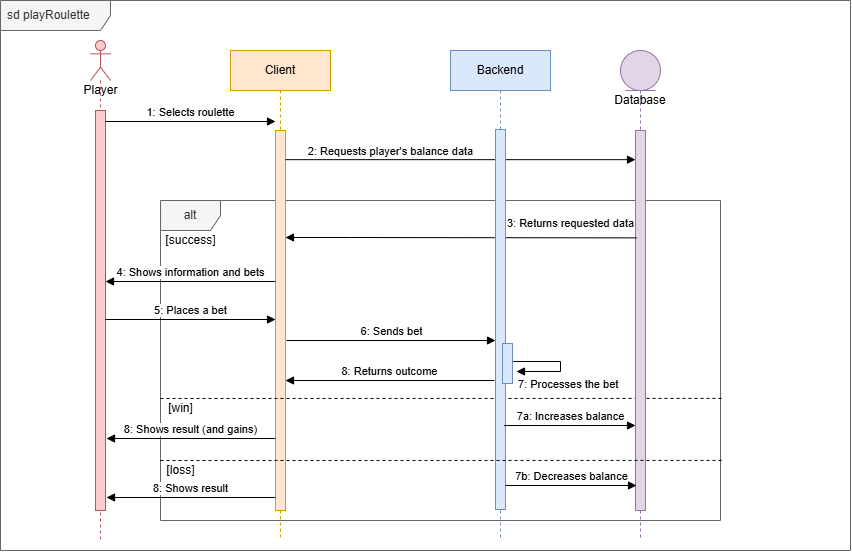

The diagram above was exported from draw.io. Its source (the exported page's mxGraphModel, read from the mxfile embedded in the PNG):
<mxGraphModel dx="1406" dy="746" grid="1" gridSize="10" guides="1" tooltips="1" connect="1" arrows="1" fold="1" page="1" pageScale="1" pageWidth="1019" pageHeight="1320" math="0" shadow="0">
  <root>
    <mxCell id="Zu2pfF6KV_L73m5V09nu-0" />
    <mxCell id="Zu2pfF6KV_L73m5V09nu-1" parent="Zu2pfF6KV_L73m5V09nu-0" />
    <mxCell id="Zu2pfF6KV_L73m5V09nu-2" parent="Zu2pfF6KV_L73m5V09nu-1" style="shape=umlFrame;whiteSpace=wrap;html=1;width=110;height=30;boundedLbl=1;verticalAlign=middle;align=left;spacingLeft=5;fillColor=#f5f5f5;fontColor=#333333;strokeColor=#666666;" value="sd playRoulette" vertex="1">
      <mxGeometry height="550" width="850" x="40" y="40" as="geometry" />
    </mxCell>
    <mxCell id="Zu2pfF6KV_L73m5V09nu-3" parent="Zu2pfF6KV_L73m5V09nu-1" style="shape=umlFrame;whiteSpace=wrap;html=1;fillColor=#f5f5f5;fontColor=#333333;strokeColor=#666666;" value="alt" vertex="1">
      <mxGeometry height="320" width="560" x="200" y="240" as="geometry" />
    </mxCell>
    <mxCell id="Zu2pfF6KV_L73m5V09nu-4" parent="Zu2pfF6KV_L73m5V09nu-1" style="shape=umlLifeline;participant=umlActor;perimeter=lifelinePerimeter;html=1;container=1;collapsible=0;recursiveResize=0;verticalAlign=top;spacingTop=36;outlineConnect=0;size=40;fillColor=#f8cecc;strokeColor=#b85450;" value="Player" vertex="1">
      <mxGeometry height="500" width="20" x="130" y="80" as="geometry" />
    </mxCell>
    <mxCell id="Zu2pfF6KV_L73m5V09nu-5" parent="Zu2pfF6KV_L73m5V09nu-4" style="html=1;points=[];perimeter=orthogonalPerimeter;fillColor=#f8cecc;strokeColor=#b85450;" value="" vertex="1">
      <mxGeometry height="400" width="10" x="5" y="70" as="geometry" />
    </mxCell>
    <mxCell id="Zu2pfF6KV_L73m5V09nu-6" parent="Zu2pfF6KV_L73m5V09nu-1" style="shape=umlLifeline;perimeter=lifelinePerimeter;whiteSpace=wrap;html=1;container=1;collapsible=0;recursiveResize=0;outlineConnect=0;fillColor=#ffe6cc;strokeColor=#d79b00;" value="Client" vertex="1">
      <mxGeometry height="490" width="100" x="270" y="90" as="geometry" />
    </mxCell>
    <mxCell id="Zu2pfF6KV_L73m5V09nu-7" parent="Zu2pfF6KV_L73m5V09nu-6" style="html=1;points=[];perimeter=orthogonalPerimeter;fillColor=#ffe6cc;strokeColor=#d79b00;" value="" vertex="1">
      <mxGeometry height="380" width="10" x="45" y="80" as="geometry" />
    </mxCell>
    <mxCell id="Zu2pfF6KV_L73m5V09nu-10" edge="1" parent="Zu2pfF6KV_L73m5V09nu-6" style="html=1;verticalAlign=bottom;endArrow=block;entryX=0;entryY=0;rounded=0;" value="4: Shows information and bets">
      <mxGeometry relative="1" as="geometry">
        <mxPoint x="45" y="231" as="sourcePoint" />
        <mxPoint x="-125" y="231" as="targetPoint" />
      </mxGeometry>
    </mxCell>
    <mxCell id="FXoZhGkEK5tq5wZLQisX-0" edge="1" parent="Zu2pfF6KV_L73m5V09nu-6" style="endArrow=none;dashed=1;html=1;rounded=0;entryX=1.003;entryY=0.545;entryDx=0;entryDy=0;entryPerimeter=0;exitX=0;exitY=0.573;exitDx=0;exitDy=0;exitPerimeter=0;" value="">
      <mxGeometry height="50" relative="1" width="50" as="geometry">
        <mxPoint x="-70" y="348" as="sourcePoint" />
        <mxPoint x="491.67999999999984" y="347.9" as="targetPoint" />
      </mxGeometry>
    </mxCell>
    <mxCell id="FXoZhGkEK5tq5wZLQisX-1" parent="Zu2pfF6KV_L73m5V09nu-6" style="text;html=1;align=center;verticalAlign=middle;resizable=0;points=[];autosize=1;strokeColor=none;fillColor=none;" value="[win]" vertex="1">
      <mxGeometry height="30" width="50" x="-75" y="343" as="geometry" />
    </mxCell>
    <mxCell id="Zu2pfF6KV_L73m5V09nu-9" edge="1" parent="Zu2pfF6KV_L73m5V09nu-6" style="edgeStyle=orthogonalEdgeStyle;html=1;align=left;spacingLeft=2;endArrow=block;rounded=0;entryX=1;entryY=0;" value="&amp;nbsp;7: Processes the bet">
      <mxGeometry relative="1" x="1" y="14" as="geometry">
        <mxPoint x="-5" y="-1" as="offset" />
        <Array as="points">
          <mxPoint x="330" y="311" />
          <mxPoint x="330" y="321" />
        </Array>
        <mxPoint x="280.9999999999998" y="311" as="sourcePoint" />
        <mxPoint x="286" y="321" as="targetPoint" />
      </mxGeometry>
    </mxCell>
    <mxCell id="Zu2pfF6KV_L73m5V09nu-11" edge="1" parent="Zu2pfF6KV_L73m5V09nu-1" style="html=1;verticalAlign=bottom;endArrow=block;entryX=0;entryY=0;rounded=0;" value="1: Selects roulette">
      <mxGeometry relative="1" as="geometry">
        <mxPoint x="145" y="161.00000000000193" as="sourcePoint" />
        <mxPoint x="315" y="161.00000000000193" as="targetPoint" />
      </mxGeometry>
    </mxCell>
    <mxCell id="Zu2pfF6KV_L73m5V09nu-12" parent="Zu2pfF6KV_L73m5V09nu-1" style="shape=umlLifeline;perimeter=lifelinePerimeter;whiteSpace=wrap;html=1;container=1;collapsible=0;recursiveResize=0;outlineConnect=0;fillColor=#dae8fc;strokeColor=#6c8ebf;" value="Backend" vertex="1">
      <mxGeometry height="490" width="100" x="490" y="90" as="geometry" />
    </mxCell>
    <mxCell id="Zu2pfF6KV_L73m5V09nu-13" parent="Zu2pfF6KV_L73m5V09nu-12" style="html=1;points=[];perimeter=orthogonalPerimeter;fillColor=#dae8fc;strokeColor=#6c8ebf;" value="" vertex="1">
      <mxGeometry height="20" width="10" x="45" y="250" as="geometry" />
    </mxCell>
    <mxCell id="Zu2pfF6KV_L73m5V09nu-14" parent="Zu2pfF6KV_L73m5V09nu-1" style="shape=umlLifeline;participant=umlEntity;perimeter=lifelinePerimeter;whiteSpace=wrap;html=1;container=1;collapsible=0;recursiveResize=0;verticalAlign=top;spacingTop=36;outlineConnect=0;fillColor=#e1d5e7;strokeColor=#9673a6;" value="Database" vertex="1">
      <mxGeometry height="490" width="40" x="660" y="90" as="geometry" />
    </mxCell>
    <mxCell id="Zu2pfF6KV_L73m5V09nu-15" parent="Zu2pfF6KV_L73m5V09nu-14" style="html=1;points=[];perimeter=orthogonalPerimeter;fillColor=#e1d5e7;strokeColor=#9673a6;" value="" vertex="1">
      <mxGeometry height="380" width="10" x="15" y="80" as="geometry" />
    </mxCell>
    <mxCell id="Zu2pfF6KV_L73m5V09nu-16" edge="1" parent="Zu2pfF6KV_L73m5V09nu-1" style="html=1;verticalAlign=bottom;endArrow=block;rounded=0;" target="Zu2pfF6KV_L73m5V09nu-15" value="2: Requests player's balance data">
      <mxGeometry relative="1" x="-0.4" y="-1" as="geometry">
        <mxPoint as="offset" />
        <mxPoint x="324.9999999999998" y="199.15999999999997" as="sourcePoint" />
        <mxPoint x="676.0599999999997" y="199.15999999999997" as="targetPoint" />
      </mxGeometry>
    </mxCell>
    <mxCell id="Zu2pfF6KV_L73m5V09nu-17" edge="1" parent="Zu2pfF6KV_L73m5V09nu-1" style="html=1;verticalAlign=bottom;endArrow=block;entryX=1;entryY=0;rounded=0;exitX=0.089;exitY=0.251;exitDx=0;exitDy=0;exitPerimeter=0;" value="3: Returns requested data">
      <mxGeometry relative="1" x="-0.6244" y="-5" as="geometry">
        <mxPoint as="offset" />
        <Array as="points">
          <mxPoint x="390" y="277" />
        </Array>
        <mxPoint x="675.8899999999999" y="277.38" as="sourcePoint" />
        <mxPoint x="325" y="276.9999999999999" as="targetPoint" />
      </mxGeometry>
    </mxCell>
    <mxCell id="Zu2pfF6KV_L73m5V09nu-18" parent="Zu2pfF6KV_L73m5V09nu-1" style="text;html=1;align=center;verticalAlign=middle;resizable=0;points=[];autosize=1;strokeColor=none;fillColor=none;" value="[success]" vertex="1">
      <mxGeometry height="30" width="70" x="195" y="265" as="geometry" />
    </mxCell>
    <mxCell id="Zu2pfF6KV_L73m5V09nu-19" parent="Zu2pfF6KV_L73m5V09nu-1" style="html=1;points=[];perimeter=orthogonalPerimeter;fillColor=#dae8fc;strokeColor=#6c8ebf;" value="" vertex="1">
      <mxGeometry height="380" width="10" x="535" y="169" as="geometry" />
    </mxCell>
    <mxCell id="Zu2pfF6KV_L73m5V09nu-8" parent="Zu2pfF6KV_L73m5V09nu-1" style="html=1;points=[];perimeter=orthogonalPerimeter;fillColor=#dae8fc;strokeColor=#6c8ebf;" value="" vertex="1">
      <mxGeometry height="40" width="10" x="542" y="383" as="geometry" />
    </mxCell>
    <mxCell id="FXoZhGkEK5tq5wZLQisX-2" edge="1" parent="Zu2pfF6KV_L73m5V09nu-1" style="html=1;verticalAlign=bottom;endArrow=block;entryX=0;entryY=0;rounded=0;" value="5: Places a bet">
      <mxGeometry relative="1" as="geometry">
        <mxPoint x="145" y="359" as="sourcePoint" />
        <mxPoint x="315" y="359" as="targetPoint" />
      </mxGeometry>
    </mxCell>
    <mxCell id="FXoZhGkEK5tq5wZLQisX-3" edge="1" parent="Zu2pfF6KV_L73m5V09nu-1" style="html=1;verticalAlign=bottom;endArrow=block;rounded=0;" target="Zu2pfF6KV_L73m5V09nu-19" value="6: Sends bet">
      <mxGeometry relative="1" as="geometry">
        <mxPoint x="326" y="380" as="sourcePoint" />
        <mxPoint x="496" y="380" as="targetPoint" />
      </mxGeometry>
    </mxCell>
    <mxCell id="A-fWTD6q4fyO0hb244Nq-0" edge="1" parent="Zu2pfF6KV_L73m5V09nu-1" style="endArrow=none;dashed=1;html=1;rounded=0;entryX=1.003;entryY=0.545;entryDx=0;entryDy=0;entryPerimeter=0;exitX=0;exitY=0.573;exitDx=0;exitDy=0;exitPerimeter=0;" value="">
      <mxGeometry height="50" relative="1" width="50" as="geometry">
        <mxPoint x="200" y="500" as="sourcePoint" />
        <mxPoint x="761.6799999999998" y="499.9" as="targetPoint" />
      </mxGeometry>
    </mxCell>
    <mxCell id="A-fWTD6q4fyO0hb244Nq-1" parent="Zu2pfF6KV_L73m5V09nu-1" style="text;html=1;align=center;verticalAlign=middle;resizable=0;points=[];autosize=1;strokeColor=none;fillColor=none;" value="[loss]" vertex="1">
      <mxGeometry height="30" width="50" x="195" y="495" as="geometry" />
    </mxCell>
    <mxCell id="A-fWTD6q4fyO0hb244Nq-2" edge="1" parent="Zu2pfF6KV_L73m5V09nu-1" style="html=1;verticalAlign=bottom;endArrow=block;rounded=0;" value="8: Returns outcome">
      <mxGeometry relative="1" as="geometry">
        <mxPoint x="534" y="420" as="sourcePoint" />
        <mxPoint x="325" y="420" as="targetPoint" />
      </mxGeometry>
    </mxCell>
    <mxCell id="A-fWTD6q4fyO0hb244Nq-5" edge="1" parent="Zu2pfF6KV_L73m5V09nu-1" style="html=1;verticalAlign=bottom;endArrow=block;rounded=0;" value="8: Shows result (and gains)">
      <mxGeometry relative="1" as="geometry">
        <mxPoint x="315" y="478" as="sourcePoint" />
        <mxPoint x="146" y="478" as="targetPoint" />
      </mxGeometry>
    </mxCell>
    <mxCell id="A-fWTD6q4fyO0hb244Nq-7" edge="1" parent="Zu2pfF6KV_L73m5V09nu-1" style="html=1;verticalAlign=bottom;endArrow=block;rounded=0;" value="8: Shows result">
      <mxGeometry relative="1" as="geometry">
        <mxPoint x="315" y="537" as="sourcePoint" />
        <mxPoint x="146" y="537" as="targetPoint" />
      </mxGeometry>
    </mxCell>
    <mxCell id="A-fWTD6q4fyO0hb244Nq-8" edge="1" parent="Zu2pfF6KV_L73m5V09nu-1" source="Zu2pfF6KV_L73m5V09nu-19" style="html=1;verticalAlign=bottom;endArrow=block;entryX=0;entryY=0;rounded=0;exitX=0.852;exitY=0.779;exitDx=0;exitDy=0;exitPerimeter=0;" value="7a: Increases balance">
      <mxGeometry relative="1" as="geometry">
        <mxPoint x="505" y="465" as="sourcePoint" />
        <mxPoint x="675" y="465" as="targetPoint" />
      </mxGeometry>
    </mxCell>
    <mxCell id="A-fWTD6q4fyO0hb244Nq-9" edge="1" parent="Zu2pfF6KV_L73m5V09nu-1" style="html=1;verticalAlign=bottom;endArrow=block;entryX=0;entryY=0;rounded=0;exitX=0.852;exitY=0.779;exitDx=0;exitDy=0;exitPerimeter=0;" value="7b: Decreases balance">
      <mxGeometry relative="1" as="geometry">
        <mxPoint x="545" y="525" as="sourcePoint" />
        <mxPoint x="676" y="525" as="targetPoint" />
      </mxGeometry>
    </mxCell>
  </root>
</mxGraphModel>